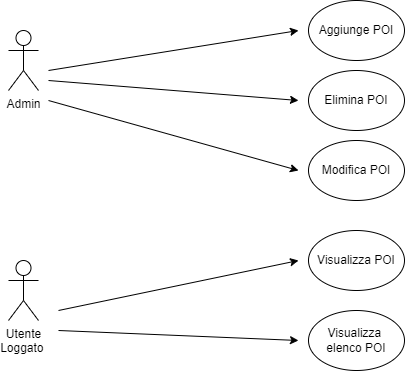

The diagram above was exported from draw.io. Its source (the exported page's mxGraphModel, read from the mxfile embedded in the PNG):
<mxGraphModel dx="880" dy="446" grid="1" gridSize="10" guides="1" tooltips="1" connect="1" arrows="1" fold="1" page="1" pageScale="1" pageWidth="827" pageHeight="1169" math="0" shadow="0">
  <root>
    <mxCell id="0" />
    <mxCell id="1" parent="0" />
    <mxCell id="HL8CCVl9cOSINDuDJHqk-1" value="Admin&lt;br&gt;" style="shape=umlActor;verticalLabelPosition=bottom;verticalAlign=top;html=1;outlineConnect=0;" parent="1" vertex="1">
      <mxGeometry x="50" y="40" width="30" height="60" as="geometry" />
    </mxCell>
    <mxCell id="HL8CCVl9cOSINDuDJHqk-2" value="Utente &lt;br&gt;Loggato&amp;nbsp;" style="shape=umlActor;verticalLabelPosition=bottom;verticalAlign=top;html=1;outlineConnect=0;" parent="1" vertex="1">
      <mxGeometry x="50" y="270" width="30" height="60" as="geometry" />
    </mxCell>
    <mxCell id="HL8CCVl9cOSINDuDJHqk-6" value="" style="endArrow=classic;html=1;rounded=0;" parent="1" edge="1">
      <mxGeometry width="50" height="50" relative="1" as="geometry">
        <mxPoint x="90" y="80" as="sourcePoint" />
        <mxPoint x="340" y="40" as="targetPoint" />
      </mxGeometry>
    </mxCell>
    <mxCell id="HL8CCVl9cOSINDuDJHqk-7" value="Aggiunge POI" style="ellipse;whiteSpace=wrap;html=1;" parent="1" vertex="1">
      <mxGeometry x="350" y="10" width="96" height="60" as="geometry" />
    </mxCell>
    <mxCell id="HL8CCVl9cOSINDuDJHqk-8" value="" style="endArrow=classic;html=1;rounded=0;" parent="1" edge="1">
      <mxGeometry width="50" height="50" relative="1" as="geometry">
        <mxPoint x="90" y="90" as="sourcePoint" />
        <mxPoint x="340" y="110" as="targetPoint" />
      </mxGeometry>
    </mxCell>
    <mxCell id="HL8CCVl9cOSINDuDJHqk-9" value="Elimina POI" style="ellipse;whiteSpace=wrap;html=1;" parent="1" vertex="1">
      <mxGeometry x="350" y="80" width="96" height="60" as="geometry" />
    </mxCell>
    <mxCell id="HL8CCVl9cOSINDuDJHqk-10" value="" style="endArrow=classic;html=1;rounded=0;" parent="1" edge="1">
      <mxGeometry width="50" height="50" relative="1" as="geometry">
        <mxPoint x="90" y="110" as="sourcePoint" />
        <mxPoint x="340" y="180" as="targetPoint" />
      </mxGeometry>
    </mxCell>
    <mxCell id="HL8CCVl9cOSINDuDJHqk-12" value="Modifica POI" style="ellipse;whiteSpace=wrap;html=1;" parent="1" vertex="1">
      <mxGeometry x="350" y="150" width="96" height="60" as="geometry" />
    </mxCell>
    <mxCell id="HL8CCVl9cOSINDuDJHqk-13" value="" style="endArrow=classic;html=1;rounded=0;" parent="1" edge="1">
      <mxGeometry width="50" height="50" relative="1" as="geometry">
        <mxPoint x="100" y="320" as="sourcePoint" />
        <mxPoint x="340" y="270" as="targetPoint" />
      </mxGeometry>
    </mxCell>
    <mxCell id="HL8CCVl9cOSINDuDJHqk-14" value="Visualizza POI" style="ellipse;whiteSpace=wrap;html=1;" parent="1" vertex="1">
      <mxGeometry x="350" y="240" width="96" height="60" as="geometry" />
    </mxCell>
    <mxCell id="HL8CCVl9cOSINDuDJHqk-15" value="" style="endArrow=classic;html=1;rounded=0;" parent="1" edge="1">
      <mxGeometry width="50" height="50" relative="1" as="geometry">
        <mxPoint x="100" y="340" as="sourcePoint" />
        <mxPoint x="340" y="350" as="targetPoint" />
      </mxGeometry>
    </mxCell>
    <mxCell id="HL8CCVl9cOSINDuDJHqk-16" value="Visualizza&amp;nbsp; elenco POI" style="ellipse;whiteSpace=wrap;html=1;" parent="1" vertex="1">
      <mxGeometry x="350" y="320" width="96" height="60" as="geometry" />
    </mxCell>
  </root>
</mxGraphModel>